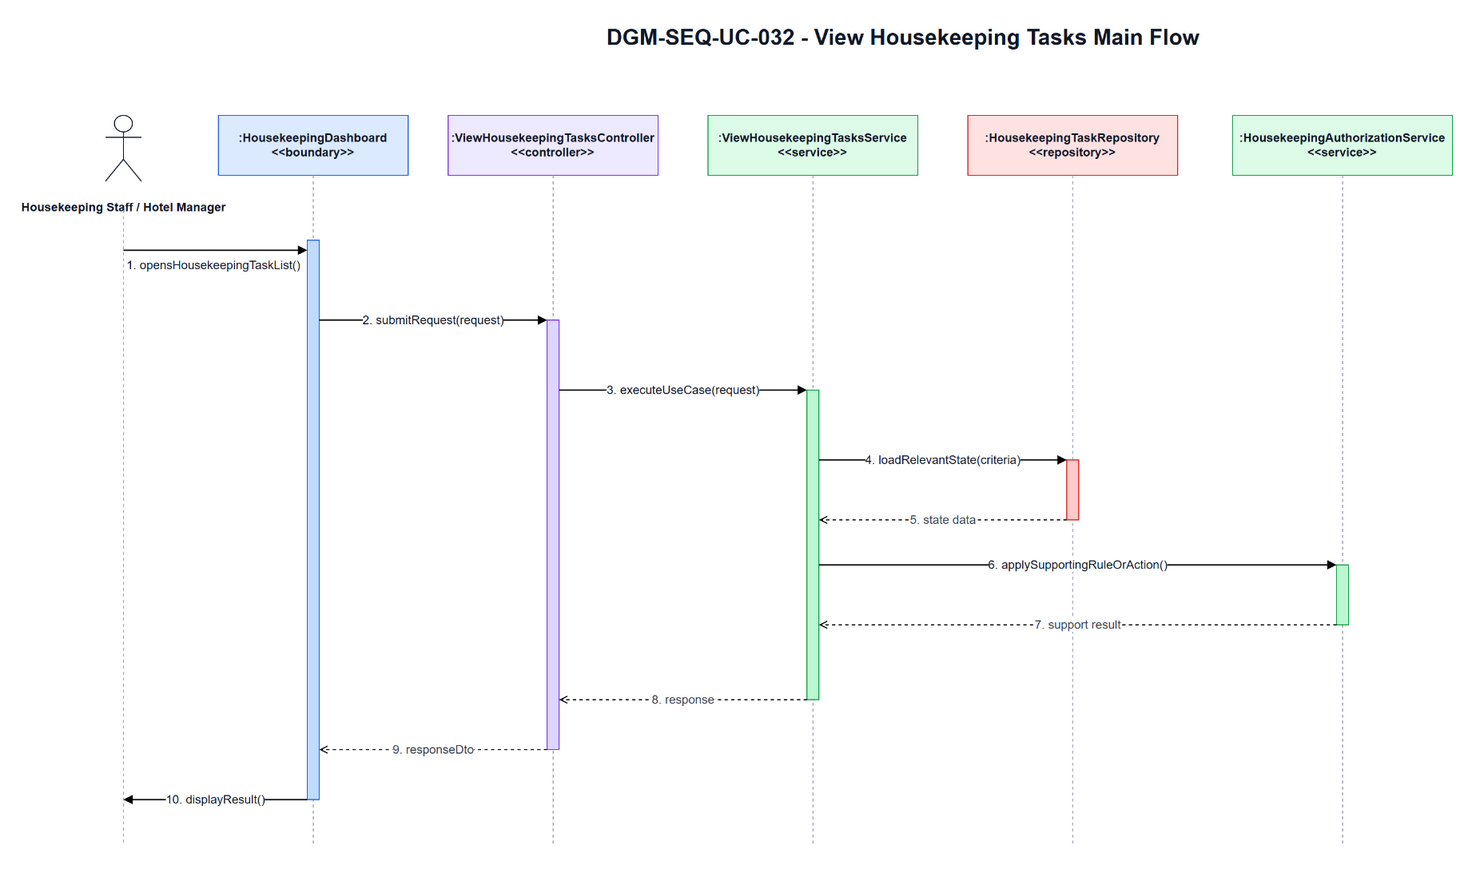

The diagram above was exported from draw.io. Its source (the exported page's mxGraphModel, read from the mxfile embedded in the PNG):
<mxGraphModel dx="2436" dy="447" grid="1" gridSize="10" guides="1" tooltips="1" connect="1" arrows="1" fold="1" page="1" pageScale="1" pageWidth="1700" pageHeight="920" math="0" shadow="0">
  <root>
    <mxCell id="0" />
    <mxCell id="1" parent="0" />
    <mxCell id="title" parent="1" style="text;html=1;strokeColor=none;fillColor=none;align=center;verticalAlign=middle;fontStyle=1;fontSize=22;fontColor=#111827" value="DGM-SEQ-UC-032 - View Housekeeping Tasks Main Flow" vertex="1">
      <mxGeometry height="34" width="900" x="420" y="25" as="geometry" />
    </mxCell>
    <mxCell id="actor-icon" parent="1" style="shape=umlActor;verticalLabelPosition=bottom;verticalAlign=top;html=1;outlineConnect=0;strokeColor=#111827" vertex="1">
      <mxGeometry height="66" width="36" x="72" y="120" as="geometry" />
    </mxCell>
    <mxCell id="actor-label" parent="1" style="text;html=1;strokeColor=none;fillColor=none;align=center;verticalAlign=middle;fontStyle=1;fontSize=12;fontColor=#111827" value="Housekeeping Staff / Hotel Manager" vertex="1">
      <mxGeometry height="36" width="140" x="20" y="194" as="geometry" />
    </mxCell>
    <mxCell id="h0" parent="1" style="rounded=0;whiteSpace=wrap;html=1;fillColor=#DBEAFE;strokeColor=#2563EB;fontSize=12;fontStyle=1;fontColor=#111827" value=":HousekeepingDashboard&lt;br&gt;&amp;lt;&amp;lt;boundary&amp;gt;&amp;gt;" vertex="1">
      <mxGeometry height="60" width="190" x="185" y="120" as="geometry" />
    </mxCell>
    <mxCell id="h1" parent="1" style="rounded=0;whiteSpace=wrap;html=1;fillColor=#EDE9FE;strokeColor=#7C3AED;fontSize=12;fontStyle=1;fontColor=#111827" value=":ViewHousekeepingTasksController&lt;br&gt;&amp;lt;&amp;lt;controller&amp;gt;&amp;gt;" vertex="1">
      <mxGeometry height="60" width="210" x="415" y="120" as="geometry" />
    </mxCell>
    <mxCell id="h2" parent="1" style="rounded=0;whiteSpace=wrap;html=1;fillColor=#DCFCE7;strokeColor=#16A34A;fontSize=12;fontStyle=1;fontColor=#111827" value=":ViewHousekeepingTasksService&lt;br&gt;&amp;lt;&amp;lt;service&amp;gt;&amp;gt;" vertex="1">
      <mxGeometry height="60" width="210" x="675" y="120" as="geometry" />
    </mxCell>
    <mxCell id="h3" parent="1" style="rounded=0;whiteSpace=wrap;html=1;fillColor=#FEE2E2;strokeColor=#DC2626;fontSize=12;fontStyle=1;fontColor=#111827" value=":HousekeepingTaskRepository&lt;br&gt;&amp;lt;&amp;lt;repository&amp;gt;&amp;gt;" vertex="1">
      <mxGeometry height="60" width="210" x="935" y="120" as="geometry" />
    </mxCell>
    <mxCell id="h4" parent="1" style="rounded=0;whiteSpace=wrap;html=1;fillColor=#DCFCE7;strokeColor=#16A34A;fontSize=12;fontStyle=1;fontColor=#111827" value=":HousekeepingAuthorizationService&lt;br&gt;&amp;lt;&amp;lt;service&amp;gt;&amp;gt;" vertex="1">
      <mxGeometry height="60" width="220" x="1200" y="120" as="geometry" />
    </mxCell>
    <mxCell id="l-actor" edge="1" parent="1" style="endArrow=none;html=1;dashed=1;strokeColor=#9CA3AF">
      <mxGeometry relative="1" as="geometry">
        <mxPoint x="90" y="215" as="sourcePoint" />
        <mxPoint x="90" y="850" as="targetPoint" />
      </mxGeometry>
    </mxCell>
    <mxCell id="l0" edge="1" parent="1" style="endArrow=none;html=1;dashed=1;strokeColor=#9CA3AF">
      <mxGeometry relative="1" as="geometry">
        <mxPoint x="280" y="180" as="sourcePoint" />
        <mxPoint x="280" y="850" as="targetPoint" />
      </mxGeometry>
    </mxCell>
    <mxCell id="l1" edge="1" parent="1" style="endArrow=none;html=1;dashed=1;strokeColor=#9CA3AF">
      <mxGeometry relative="1" as="geometry">
        <mxPoint x="520" y="180" as="sourcePoint" />
        <mxPoint x="520" y="850" as="targetPoint" />
      </mxGeometry>
    </mxCell>
    <mxCell id="l2" edge="1" parent="1" style="endArrow=none;html=1;dashed=1;strokeColor=#9CA3AF">
      <mxGeometry relative="1" as="geometry">
        <mxPoint x="780" y="180" as="sourcePoint" />
        <mxPoint x="780" y="850" as="targetPoint" />
      </mxGeometry>
    </mxCell>
    <mxCell id="l3" edge="1" parent="1" style="endArrow=none;html=1;dashed=1;strokeColor=#9CA3AF">
      <mxGeometry relative="1" as="geometry">
        <mxPoint x="1040" y="180" as="sourcePoint" />
        <mxPoint x="1040" y="850" as="targetPoint" />
      </mxGeometry>
    </mxCell>
    <mxCell id="l4" edge="1" parent="1" style="endArrow=none;html=1;dashed=1;strokeColor=#9CA3AF">
      <mxGeometry relative="1" as="geometry">
        <mxPoint x="1310" y="180" as="sourcePoint" />
        <mxPoint x="1310" y="850" as="targetPoint" />
      </mxGeometry>
    </mxCell>
    <mxCell id="a-boundary" parent="1" style="rounded=0;whiteSpace=wrap;html=1;fillColor=#BFDBFE;strokeColor=#2563EB" vertex="1">
      <mxGeometry height="560" width="12" x="274" y="245" as="geometry" />
    </mxCell>
    <mxCell id="a-controller" parent="1" style="rounded=0;whiteSpace=wrap;html=1;fillColor=#DDD6FE;strokeColor=#7C3AED" vertex="1">
      <mxGeometry height="430" width="12" x="514" y="325" as="geometry" />
    </mxCell>
    <mxCell id="a-service" parent="1" style="rounded=0;whiteSpace=wrap;html=1;fillColor=#BBF7D0;strokeColor=#16A34A" vertex="1">
      <mxGeometry height="310" width="12" x="774" y="395" as="geometry" />
    </mxCell>
    <mxCell id="a-repo" parent="1" style="rounded=0;whiteSpace=wrap;html=1;fillColor=#FECACA;strokeColor=#DC2626" vertex="1">
      <mxGeometry height="60" width="12" x="1034" y="465" as="geometry" />
    </mxCell>
    <mxCell id="a-support" parent="1" style="rounded=0;whiteSpace=wrap;html=1;fillColor=#BBF7D0;strokeColor=#16A34A" vertex="1">
      <mxGeometry height="60" width="12" x="1304" y="570" as="geometry" />
    </mxCell>
    <mxCell id="m1" edge="1" parent="1" style="endArrow=block;html=1;rounded=0;strokeWidth=1.3;fontSize=12;fontColor=#111827;labelBackgroundColor=#FFFFFF" value="1. opensHousekeepingTaskList()">
      <mxGeometry relative="1" x="-0.0217" y="-15" as="geometry">
        <mxPoint as="offset" />
        <mxPoint x="90" y="255" as="sourcePoint" />
        <mxPoint x="274" y="255" as="targetPoint" />
      </mxGeometry>
    </mxCell>
    <mxCell id="m2" edge="1" parent="1" style="endArrow=block;html=1;rounded=0;strokeWidth=1.3;fontSize=12;fontColor=#111827;labelBackgroundColor=#FFFFFF" value="2. submitRequest(request)">
      <mxGeometry relative="1" as="geometry">
        <mxPoint x="286" y="325" as="sourcePoint" />
        <mxPoint x="514" y="325" as="targetPoint" />
      </mxGeometry>
    </mxCell>
    <mxCell id="m3" edge="1" parent="1" style="endArrow=block;html=1;rounded=0;strokeWidth=1.3;fontSize=12;fontColor=#111827;labelBackgroundColor=#FFFFFF" value="3. executeUseCase(request)">
      <mxGeometry relative="1" as="geometry">
        <mxPoint x="526" y="395" as="sourcePoint" />
        <mxPoint x="774" y="395" as="targetPoint" />
      </mxGeometry>
    </mxCell>
    <mxCell id="m4" edge="1" parent="1" style="endArrow=block;html=1;rounded=0;strokeWidth=1.3;fontSize=12;fontColor=#111827;labelBackgroundColor=#FFFFFF" value="4. loadRelevantState(criteria)">
      <mxGeometry relative="1" as="geometry">
        <mxPoint x="786" y="465" as="sourcePoint" />
        <mxPoint x="1034" y="465" as="targetPoint" />
      </mxGeometry>
    </mxCell>
    <mxCell id="m5" edge="1" parent="1" style="endArrow=open;endFill=0;dashed=1;html=1;rounded=0;strokeWidth=1.1;fontSize=12;fontColor=#374151;labelBackgroundColor=#FFFFFF" value="5. state data">
      <mxGeometry relative="1" as="geometry">
        <mxPoint x="1034" y="525" as="sourcePoint" />
        <mxPoint x="786" y="525" as="targetPoint" />
      </mxGeometry>
    </mxCell>
    <mxCell id="m6" edge="1" parent="1" style="endArrow=block;html=1;rounded=0;strokeWidth=1.3;fontSize=12;fontColor=#111827;labelBackgroundColor=#FFFFFF" value="6. applySupportingRuleOrAction()">
      <mxGeometry relative="1" as="geometry">
        <mxPoint x="786" y="570" as="sourcePoint" />
        <mxPoint x="1304" y="570" as="targetPoint" />
      </mxGeometry>
    </mxCell>
    <mxCell id="m7" edge="1" parent="1" style="endArrow=open;endFill=0;dashed=1;html=1;rounded=0;strokeWidth=1.1;fontSize=12;fontColor=#374151;labelBackgroundColor=#FFFFFF" value="7. support result">
      <mxGeometry relative="1" as="geometry">
        <mxPoint x="1304" y="630" as="sourcePoint" />
        <mxPoint x="786" y="630" as="targetPoint" />
      </mxGeometry>
    </mxCell>
    <mxCell id="m8" edge="1" parent="1" style="endArrow=open;endFill=0;dashed=1;html=1;rounded=0;strokeWidth=1.1;fontSize=12;fontColor=#374151;labelBackgroundColor=#FFFFFF" value="8. response">
      <mxGeometry relative="1" as="geometry">
        <mxPoint x="774" y="705" as="sourcePoint" />
        <mxPoint x="526" y="705" as="targetPoint" />
      </mxGeometry>
    </mxCell>
    <mxCell id="m9" edge="1" parent="1" style="endArrow=open;endFill=0;dashed=1;html=1;rounded=0;strokeWidth=1.1;fontSize=12;fontColor=#374151;labelBackgroundColor=#FFFFFF" value="9. responseDto">
      <mxGeometry relative="1" as="geometry">
        <mxPoint x="514" y="755" as="sourcePoint" />
        <mxPoint x="286" y="755" as="targetPoint" />
      </mxGeometry>
    </mxCell>
    <mxCell id="m10" edge="1" parent="1" style="endArrow=block;html=1;rounded=0;strokeWidth=1.3;fontSize=12;fontColor=#111827;labelBackgroundColor=#FFFFFF" value="10. displayResult()">
      <mxGeometry relative="1" as="geometry">
        <mxPoint x="274" y="805" as="sourcePoint" />
        <mxPoint x="90" y="805" as="targetPoint" />
      </mxGeometry>
    </mxCell>
  </root>
</mxGraphModel>